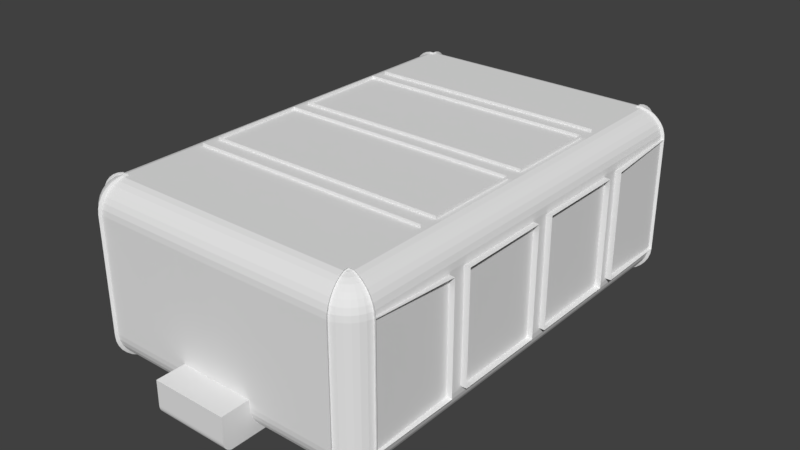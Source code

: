 # Source: Map.blend  (saved by Blender 2.79.0; exported with 4.5.12 LTS)
import bpy
from mathutils import Matrix  # noqa: F401  (used for matrix-valued properties, if any)

bpy.ops.wm.read_factory_settings(use_empty=True)
scene = bpy.context.scene
scene.name = 'Scene'

# ---- collections
col_collection_1 = bpy.data.collections.new('Collection 1'); scene.collection.children.link(col_collection_1)

# ---- world
world_world = bpy.data.worlds.new('World'); scene.world = world_world
world_world.color = (0.05088, 0.05088, 0.05088)
world_world.use_sun_shadow = False
world_world.sun_shadow_jitter_overblur = 0.0
world_world.cycles.sampling_method = 'MANUAL'

# ---- meshes
me_cube = bpy.data.meshes.new('Cube')
me_cube.from_pydata([(5.213, -0.3222, -1.943), (5.213, -0.3378, 0.0), (5.213, -0.001636, -1.943), (5.45, -0.3378, -1.945), (4.274, -0.3222, -2.988), (5.198, -0.3222, -2.164), (5.136, -0.3222, -2.361), (5.044, -0.3222, -2.534), (4.907, -0.3222, -2.698), (4.746, -0.3222, -2.814), (4.567, -0.3222, -2.912), (4.274, -0.3222, -3.106), (5.45, -3.618, 0.0), (5.213, -4.281, -1.943), (5.213, -4.297, 0.0), (5.213, -3.64, -1.943), (5.213, -3.618, 0.0), (5.45, -4.297, -1.945), (5.45, -3.618, -1.945), (4.274, -4.281, -2.988), (4.567, -3.64, -2.912), (4.746, -3.64, -2.814), (4.907, -3.64, -2.698), (5.044, -3.64, -2.534), (5.136, -3.64, -2.361), (5.198, -3.64, -2.164), (4.274, -3.64, -2.988), (5.198, -4.281, -2.164), (5.136, -4.281, -2.361), (5.044, -4.281, -2.534), (4.907, -4.281, -2.698), (4.746, -4.281, -2.814), (4.567, -4.281, -2.912), (4.274, -4.281, -3.106), (4.274, -3.64, -3.106), (5.325, -7.304, 0.0), (4.481, -8.148, 0.0), (4.313, -7.135, -3.064), (4.477, -8.128, -2.257), (4.465, -8.068, -2.449), (4.446, -7.971, -2.626), (4.42, -7.839, -2.781), (4.388, -7.68, -2.908), (4.352, -7.498, -3.002), (4.313, -7.3, -3.062), (5.305, -7.3, -2.257), (5.245, -7.288, -2.449), (5.148, -7.269, -2.626), (5.017, -7.243, -2.781), (4.857, -7.211, -2.908), (4.675, -7.175, -3.002), (4.477, -7.135, -3.062), (4.481, -8.148, -2.058), (5.325, -7.304, -2.058), (5.192, -7.229, -2.03), (5.135, -7.417, -2.03), (4.919, -7.741, -2.03), (4.767, -7.866, -2.03), (4.594, -7.958, -2.03), (4.407, -8.015, -2.03), (4.403, -7.072, -2.965), (4.587, -7.109, -2.909), (4.756, -7.143, -2.821), (4.905, -7.172, -2.703), (5.027, -7.196, -2.559), (5.118, -7.214, -2.394), (5.173, -7.225, -2.216), (4.392, -7.109, -2.965), (4.565, -7.181, -2.909), (4.725, -7.247, -2.821), (4.865, -7.305, -2.703), (4.98, -7.352, -2.559), (5.065, -7.388, -2.394), (5.118, -7.409, -2.216), (4.374, -7.143, -2.965), (4.53, -7.247, -2.909), (4.673, -7.343, -2.821), (4.799, -7.427, -2.703), (4.903, -7.496, -2.559), (4.98, -7.547, -2.394), (5.027, -7.579, -2.216), (5.043, -7.59, -2.03), (4.349, -7.172, -2.965), (4.482, -7.305, -2.909), (4.604, -7.427, -2.821), (4.712, -7.534, -2.703), (4.799, -7.622, -2.559), (4.865, -7.687, -2.394), (4.905, -7.728, -2.216), (4.32, -7.196, -2.965), (4.424, -7.352, -2.909), (4.52, -7.496, -2.821), (4.604, -7.622, -2.703), (4.673, -7.725, -2.559), (4.725, -7.802, -2.394), (4.756, -7.85, -2.216), (4.286, -7.214, -2.965), (4.358, -7.388, -2.909), (4.424, -7.547, -2.821), (4.482, -7.687, -2.703), (4.53, -7.802, -2.559), (4.565, -7.888, -2.394), (4.587, -7.94, -2.216), (4.25, -7.225, -2.965), (4.286, -7.409, -2.909), (4.32, -7.579, -2.821), (4.349, -7.728, -2.703), (4.374, -7.85, -2.559), (4.392, -7.94, -2.394), (4.403, -7.996, -2.216), (4.25, -7.072, -2.966), (4.919, -7.741, 0.0), (4.767, -7.866, 0.0), (4.594, -7.958, 0.0), (4.407, -8.015, 0.0), (5.135, -7.417, 0.0), (5.192, -7.229, 0.0), (5.043, -7.59, 0.0), (0.0, -0.3222, -2.988), (5.45, -4.297, 0.0), (0.0, -0.3222, -3.106), (5.45, -0.3378, 0.0), (0.0, -4.281, -2.988), (0.0, -3.64, -2.988), (0.0, -4.281, -3.106), (0.0, -3.64, -3.106), (5.213, 0.001457, 0.0), (5.198, -0.001636, -2.164), (5.044, -0.001636, -2.534), (5.136, -0.001636, -2.361), (4.746, -0.001636, -2.814), (4.907, -0.001636, -2.698), (4.274, -0.001636, -2.988), (4.567, -0.001636, -2.912), (0.0, -0.001636, -2.988)], [(12, 119)], [(1, 0, 3), (0, 1, 126, 2), (12, 18, 16), (14, 17, 119), (4, 10, 133, 132), (9, 8, 131, 130), (7, 6, 129, 128), (10, 9, 130, 133), (8, 7, 128, 131), (6, 5, 127, 129), (5, 0, 2, 127), (33, 19, 122, 124), (13, 14, 16, 15), (15, 16, 18), (14, 13, 17), (54, 53, 17, 13), (19, 32, 20, 26), (31, 30, 22, 21), (29, 28, 24, 23), (32, 31, 21, 20), (30, 29, 23, 22), (28, 27, 25, 24), (27, 13, 15, 25), (27, 66, 54, 13), (28, 65, 66, 27), (29, 64, 65, 28), (30, 63, 64, 29), (31, 62, 63, 30), (19, 60, 61, 32), (15, 18, 3, 0), (26, 20, 10, 4), (22, 23, 7, 8), (21, 22, 8, 9), (24, 25, 5, 6), (32, 61, 62, 31), (25, 15, 0, 5), (60, 61, 50, 51), (61, 62, 49, 50), (106, 105, 42, 41), (59, 109, 38, 52), (105, 104, 43, 42), (107, 106, 41, 40), (54, 116, 35, 53), (104, 103, 44, 43), (65, 66, 45, 46), (66, 54, 53, 45), (64, 65, 46, 47), (114, 59, 52, 36), (110, 60, 51, 37), (109, 108, 39, 38), (63, 64, 47, 48), (103, 110, 37, 44), (62, 63, 48, 49), (108, 107, 40, 39), (63, 62, 69, 70), (64, 63, 70, 71), (65, 64, 71, 72), (66, 65, 72, 73), (54, 66, 73, 55), (60, 110, 67), (61, 60, 67, 68), (62, 61, 68, 69), (55, 73, 80, 81), (67, 110, 74), (68, 67, 74, 75), (69, 68, 75, 76), (70, 69, 76, 77), (71, 70, 77, 78), (72, 71, 78, 79), (73, 72, 79, 80), (78, 77, 85, 86), (79, 78, 86, 87), (80, 79, 87, 88), (81, 80, 88, 56), (74, 110, 82), (75, 74, 82, 83), (76, 75, 83, 84), (77, 76, 84, 85), (82, 110, 89), (83, 82, 89, 90), (84, 83, 90, 91), (85, 84, 91, 92), (86, 85, 92, 93), (87, 86, 93, 94), (88, 87, 94, 95), (56, 88, 95, 57), (93, 92, 99, 100), (94, 93, 100, 101), (95, 94, 101, 102), (57, 95, 102, 58), (89, 110, 96), (90, 89, 96, 97), (91, 90, 97, 98), (92, 91, 98, 99), (97, 96, 103, 104), (98, 97, 104, 105), (99, 98, 105, 106), (100, 99, 106, 107), (101, 100, 107, 108), (102, 101, 108, 109), (58, 102, 109, 59), (96, 110, 103), (55, 115, 116, 54), (59, 114, 113, 58), (58, 113, 112, 57), (56, 111, 117, 81), (81, 117, 115, 55), (57, 112, 111, 56), (3, 121, 1), (19, 26, 123, 122), (11, 4, 118, 120), (26, 34, 125, 123), (4, 132, 134, 118), (34, 26, 4, 11), (23, 24, 6, 7), (20, 21, 9, 10)])
me_cube.use_remesh_preserve_volume = False
me_cube.use_remesh_preserve_attributes = False
me_cube.use_mirror_vertex_groups = False
me_cube.update()
me_sphere = bpy.data.meshes.new('Sphere')
me_sphere.from_pydata([(4.628, -7.147, 5.944), (4.798, -7.181, 5.852), (4.947, -7.211, 5.727), (5.159, -7.253, 5.403), (5.215, -7.264, 5.215), (4.291, -7.264, 6.003), (4.444, -8.035, 5.215), (4.448, -8.054, 5.02), (0.0, -7.268, 6.003), (0.0, -7.455, 5.944), (0.0, -7.628, 5.852), (0.0, -7.78, 5.727), (0.0, -7.904, 5.576), (0.0, -7.996, 5.403), (0.0, -8.053, 5.215), (0.0, -8.073, 5.02), (4.448, 0.0, 6.003), (4.636, 0.0, 5.944), (4.809, 0.0, 5.852), (4.96, 0.0, 5.727), (5.085, 0.0, 5.576), (5.177, 0.0, 5.403), (5.234, 0.0, 5.215), (5.253, 0.0, 5.02), (4.291, -7.111, 6.003), (4.444, -7.111, 0.0008522), (4.798, -7.181, 0.1519), (4.947, -7.211, 0.2763), (5.069, -7.235, 0.4278), (4.391, -7.766, 0.2763), (4.415, -7.889, 0.4278), (4.433, -7.979, 0.6007), (4.444, -8.035, 0.7883), (0.0, -8.059, 1.241), (0.0, -7.262, 0.002444), (0.0, -9.076, 1.239), (5.253, 0.0, 0.9834), (4.448, 0.0, 0.0008522), (4.636, 0.0, 0.0595), (4.809, 0.0, 0.1519), (4.96, 0.0, 0.2763), (5.085, 0.0, 0.4278), (5.177, 0.0, 0.6007), (5.234, 0.0, 0.7883), (4.291, -7.111, -0.0005831), (1.346, -8.054, 1.241), (1.346, -7.98, 0.6009), (1.346, -7.889, 0.4284), (1.346, -8.036, 0.7881), (1.346, -8.055, 0.9827), (1.346, -7.26, 0.002444), (1.346, -7.445, 0.06096), (1.346, -7.616, 0.1532), (1.346, -7.766, 0.2772), (0.0, -8.802, 0.003847), (0.0, -8.868, 0.02368), (0.0, -8.928, 0.05588), (0.0, -8.981, 0.09922), (0.0, -9.024, 0.152), (0.0, -9.056, 0.2123), (0.0, -9.076, 0.2777), (0.0, -9.083, 0.3456), (1.346, -9.055, 0.2123), (1.346, -9.023, 0.152), (1.346, -9.075, 0.2777), (1.346, -9.081, 0.3456), (1.346, -8.803, 0.003847), (1.346, -8.868, 0.02368), (1.346, -8.928, 0.05588), (1.346, -8.98, 0.09922), (1.346, -9.076, 1.239), (0.0, 0.0, 6.003), (0.0, 0.0, 0.0009038), (4.444, -7.111, 6.003), (5.069, -7.235, 5.576), (5.234, -7.268, 5.02), (4.328, -7.448, 5.944), (4.362, -7.618, 5.852), (4.391, -7.766, 5.727), (4.415, -7.888, 5.576), (4.433, -7.979, 5.403), (5.234, -7.268, 0.9834), (4.448, -8.054, 0.9834), (4.628, -7.147, 0.0595), (5.159, -7.253, 0.6007), (5.215, -7.264, 0.7883), (4.291, -7.264, 0.0008566), (4.328, -7.448, 0.05951), (4.362, -7.618, 0.1519), (4.841, -7.466, 5.727), (4.715, -7.382, 5.852), (4.571, -7.285, 5.944), (4.415, -7.181, 6.003), (5.159, -7.448, 5.215), (5.107, -7.426, 5.403), (5.021, -7.391, 5.576), (4.906, -7.343, 5.727), (4.766, -7.285, 5.852), (4.607, -7.219, 5.944), (4.433, -7.147, 6.003), (4.636, -7.997, 5.02), (4.809, -7.905, 5.02), (4.96, -7.78, 5.02), (5.177, -7.456, 5.02), (5.177, -7.456, 0.9834), (4.96, -7.781, 0.9834), (4.809, -7.905, 0.9834), (4.636, -7.998, 0.9834), (4.433, -7.147, 0.000861), (4.607, -7.219, 0.05951), (4.766, -7.285, 0.1519), (4.906, -7.343, 0.2763), (5.021, -7.391, 0.4278), (5.107, -7.426, 0.6007), (5.159, -7.448, 0.7883), (4.415, -7.181, 0.000861), (4.571, -7.285, 0.05951), (4.715, -7.382, 0.1519), (4.841, -7.466, 0.2763), (4.944, -7.535, 0.4278), (5.021, -7.586, 0.6007), (5.069, -7.618, 0.7883), (5.085, -7.629, 0.9834), (4.391, -7.211, 0.000861), (4.524, -7.343, 0.05951), (4.646, -7.466, 0.1519), (4.753, -7.573, 0.2763), (4.841, -7.661, 0.4278), (4.906, -7.727, 0.6007), (4.947, -7.767, 0.7883), (4.362, -7.235, 0.000861), (4.466, -7.391, 0.05951), (4.562, -7.535, 0.1519), (4.646, -7.661, 0.2763), (4.715, -7.765, 0.4278), (4.766, -7.842, 0.6007), (4.798, -7.889, 0.7883), (4.328, -7.253, 0.000861), (4.4, -7.426, 0.05951), (4.466, -7.586, 0.1519), (4.524, -7.727, 0.2763), (4.571, -7.842, 0.4278), (4.607, -7.927, 0.6007), (4.628, -7.98, 0.7883), (4.944, -7.535, 5.576), (5.021, -7.586, 5.403), (5.085, -7.629, 5.02), (5.069, -7.618, 5.215), (4.391, -7.211, 6.003), (4.524, -7.343, 5.944), (4.646, -7.466, 5.852), (4.753, -7.573, 5.727), (4.841, -7.661, 5.576), (4.906, -7.727, 5.403), (4.947, -7.767, 5.215), (4.362, -7.235, 6.003), (4.466, -7.391, 5.944), (4.562, -7.535, 5.852), (4.646, -7.661, 5.727), (4.715, -7.765, 5.576), (4.766, -7.842, 5.403), (4.798, -7.889, 5.215), (4.328, -7.253, 6.003), (4.4, -7.426, 5.944), (4.466, -7.586, 5.852), (4.524, -7.727, 5.727), (4.571, -7.842, 5.576), (4.607, -7.927, 5.403), (4.628, -7.98, 5.215)], [], [(81, 75, 23, 36), (45, 15, 7, 82), (22, 4, 3, 21), (23, 75, 4, 22), (16, 73, 24), (17, 0, 73, 16), (18, 1, 0, 17), (19, 2, 1, 18), (20, 74, 2, 19), (21, 3, 74, 20), (5, 8, 24), (45, 82, 49), (43, 42, 84, 85), (36, 43, 85, 81), (37, 44, 25), (38, 37, 25, 83), (39, 38, 83, 26), (40, 39, 26, 27), (41, 40, 27, 28), (42, 41, 28, 84), (51, 50, 66, 67), (52, 51, 67, 68), (86, 44, 34, 50), (53, 52, 68, 69), (47, 53, 69, 63), (46, 47, 63, 62), (30, 29, 53, 47), (29, 88, 52, 53), (88, 87, 51, 52), (87, 86, 50, 51), (82, 32, 48, 49), (32, 31, 46, 48), (31, 30, 47, 46), (48, 46, 62, 64), (79, 12, 11, 78), (78, 11, 10, 77), (77, 10, 9, 76), (76, 9, 8, 5), (7, 15, 14, 6), (6, 14, 13, 80), (80, 13, 12, 79), (33, 15, 45), (62, 63, 58, 59), (64, 62, 59, 60), (65, 64, 60, 61), (67, 66, 54, 55), (68, 67, 55, 56), (69, 68, 56, 57), (63, 69, 57, 58), (70, 45, 49), (50, 34, 54, 66), (49, 48, 64, 65), (45, 70, 35, 33), (65, 61, 35, 70), (70, 49, 65), (24, 8, 71), (44, 37, 72), (16, 24, 71), (34, 44, 72), (2, 1, 97, 96), (74, 2, 96, 95), (99, 24, 92), (95, 96, 89, 144), (103, 93, 147, 146), (98, 99, 92, 91), (145, 144, 152, 153), (1, 0, 98, 97), (73, 24, 99), (0, 73, 99, 98), (75, 4, 93, 103), (144, 89, 151, 152), (94, 95, 144, 145), (96, 97, 90, 89), (4, 3, 94, 93), (93, 94, 145, 147), (3, 74, 95, 94), (97, 98, 91, 90), (27, 26, 110, 111), (28, 27, 111, 112), (84, 28, 112, 113), (85, 84, 113, 114), (81, 85, 114, 104), (25, 44, 108), (83, 25, 108, 109), (26, 83, 109, 110), (104, 114, 121, 122), (108, 44, 115), (109, 108, 115, 116), (110, 109, 116, 117), (111, 110, 117, 118), (112, 111, 118, 119), (113, 112, 119, 120), (114, 113, 120, 121), (119, 118, 126, 127), (120, 119, 127, 128), (121, 120, 128, 129), (122, 121, 129, 105), (115, 44, 123), (116, 115, 123, 124), (117, 116, 124, 125), (118, 117, 125, 126), (123, 44, 130), (124, 123, 130, 131), (125, 124, 131, 132), (126, 125, 132, 133), (127, 126, 133, 134), (128, 127, 134, 135), (129, 128, 135, 136), (105, 129, 136, 106), (134, 133, 140, 141), (135, 134, 141, 142), (136, 135, 142, 143), (106, 136, 143, 107), (130, 44, 137), (131, 130, 137, 138), (132, 131, 138, 139), (133, 132, 139, 140), (138, 137, 86, 87), (139, 138, 87, 88), (140, 139, 88, 29), (141, 140, 29, 30), (142, 141, 30, 31), (143, 142, 31, 32), (107, 143, 32, 82), (137, 44, 86), (104, 103, 75, 81), (82, 7, 100, 107), (107, 100, 101, 106), (105, 102, 146, 122), (122, 146, 103, 104), (106, 101, 102, 105), (147, 145, 153, 154), (146, 147, 154, 102), (92, 24, 148), (91, 92, 148, 149), (90, 91, 149, 150), (89, 90, 150, 151), (148, 24, 155), (149, 148, 155, 156), (150, 149, 156, 157), (151, 150, 157, 158), (152, 151, 158, 159), (153, 152, 159, 160), (154, 153, 160, 161), (102, 154, 161, 101), (159, 158, 165, 166), (160, 159, 166, 167), (161, 160, 167, 168), (101, 161, 168, 100), (155, 24, 162), (156, 155, 162, 163), (157, 156, 163, 164), (158, 157, 164, 165), (163, 162, 5, 76), (164, 163, 76, 77), (165, 164, 77, 78), (166, 165, 78, 79), (167, 166, 79, 80), (168, 167, 80, 6), (100, 168, 6, 7), (162, 24, 5)])
me_sphere.use_remesh_preserve_volume = False
me_sphere.use_remesh_preserve_attributes = False
me_sphere.use_mirror_vertex_groups = False
me_sphere.update()

# ---- objects
ob_cube = bpy.data.objects.new('Cube', me_cube)
ob_hitbox = bpy.data.objects.new('HitBox', me_sphere)

# ---- transforms, parenting, visibility, modifiers, constraints
ob_cube.location = (0.0, 0.0, 2.999)
ob_cube.lineart.crease_threshold = 0.0
_m = ob_cube.modifiers.new('Mirror', 'MIRROR')
_m.use_axis = (True, True, True)
_m.use_clip = True
ob_hitbox.location = (0.0, 0.0, 0.0)
ob_hitbox.lineart.crease_threshold = 0.0
_m = ob_hitbox.modifiers.new('Mirror', 'MIRROR')
_m.use_axis = (True, True, False)
_m.use_clip = True

# ---- collection membership
col_collection_1.objects.link(ob_cube)
col_collection_1.objects.link(ob_hitbox)

# ---- scene / render settings (as saved in the file)
scene.frame_start = 1; scene.frame_end = 250; scene.frame_set(1)
scene.render.engine = 'BLENDER_EEVEE_NEXT'
scene.render.resolution_percentage = 50
scene.render.dither_intensity = 0.0
scene.cycles.use_denoising = False
scene.cycles.samples = 128
scene.cycles.sampling_pattern = 'TABULATED_SOBOL'
scene.cycles.use_adaptive_sampling = False
scene.cycles.use_light_tree = False
scene.cycles.blur_glossy = 0.0
scene.cycles.sample_clamp_indirect = 0.0
scene.view_settings.view_transform = 'Standard'
bpy.context.view_layer.update()

# ---- added for rendering (the .blend has no active camera and no usable light): camera, sun
cam_auto = bpy.data.cameras.new('AutoCamera')
cam_auto.lens = 50.0
cam_auto.sensor_width = 36.0
cam_auto.clip_end = 1000.0
ob_auto_camera = bpy.data.objects.new('AutoCamera', cam_auto)
scene.collection.objects.link(ob_auto_camera)
ob_auto_camera.location = (20.4262, -24.5114, 19.34)
ob_auto_camera.rotation_euler = (1.09748, -7.21219e-08, 0.694738)
scene.camera = ob_auto_camera
light_auto_sun = bpy.data.lights.new('AutoSun', 'SUN')
light_auto_sun.energy = 3.0
light_auto_sun.angle = 0.0523599
ob_auto_sun = bpy.data.objects.new('AutoSun', light_auto_sun)
scene.collection.objects.link(ob_auto_sun)
ob_auto_sun.rotation_euler = (0.872665, 0.174533, 0.523599)
bpy.context.view_layer.update()

